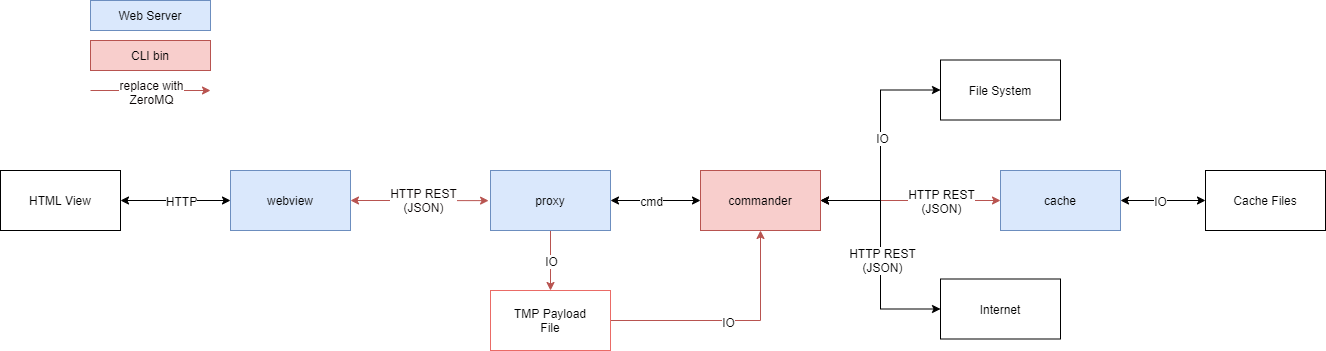

The diagram above was exported from draw.io. Its source (the exported page's mxGraphModel, read from the mxfile embedded in the PNG):
<mxGraphModel dx="976" dy="607" grid="1" gridSize="10" guides="1" tooltips="1" connect="1" arrows="1" fold="1" page="1" pageScale="1" pageWidth="850" pageHeight="1100" math="0" shadow="0">
  <root>
    <mxCell id="0" />
    <mxCell id="1" parent="0" />
    <mxCell id="tYAQiHGQ2Ifwr7PUx9B5-6" style="edgeStyle=orthogonalEdgeStyle;rounded=0;orthogonalLoop=1;jettySize=auto;html=1;entryX=1;entryY=0.5;entryDx=0;entryDy=0;startArrow=classic;startFill=1;" edge="1" parent="1" source="tYAQiHGQ2Ifwr7PUx9B5-1" target="tYAQiHGQ2Ifwr7PUx9B5-5">
      <mxGeometry relative="1" as="geometry" />
    </mxCell>
    <mxCell id="tYAQiHGQ2Ifwr7PUx9B5-8" value="HTTP" style="text;html=1;align=center;verticalAlign=middle;resizable=0;points=[];labelBackgroundColor=#ffffff;" vertex="1" connectable="0" parent="tYAQiHGQ2Ifwr7PUx9B5-6">
      <mxGeometry x="-0.0909" relative="1" as="geometry">
        <mxPoint as="offset" />
      </mxGeometry>
    </mxCell>
    <mxCell id="tYAQiHGQ2Ifwr7PUx9B5-9" style="edgeStyle=orthogonalEdgeStyle;rounded=0;orthogonalLoop=1;jettySize=auto;html=1;entryX=-0.016;entryY=0.502;entryDx=0;entryDy=0;entryPerimeter=0;startArrow=classic;startFill=1;fillColor=#f8cecc;strokeColor=#b85450;" edge="1" parent="1" source="tYAQiHGQ2Ifwr7PUx9B5-1" target="tYAQiHGQ2Ifwr7PUx9B5-2">
      <mxGeometry relative="1" as="geometry" />
    </mxCell>
    <mxCell id="tYAQiHGQ2Ifwr7PUx9B5-10" value="HTTP REST&lt;br&gt;(JSON)" style="text;html=1;align=center;verticalAlign=middle;resizable=0;points=[];labelBackgroundColor=#ffffff;fontColor=#080303;" vertex="1" connectable="0" parent="tYAQiHGQ2Ifwr7PUx9B5-9">
      <mxGeometry x="-0.1635" relative="1" as="geometry">
        <mxPoint x="14.76" y="-0.01" as="offset" />
      </mxGeometry>
    </mxCell>
    <mxCell id="tYAQiHGQ2Ifwr7PUx9B5-1" value="webview" style="rounded=0;whiteSpace=wrap;html=1;fillColor=#dae8fc;strokeColor=#6c8ebf;" vertex="1" parent="1">
      <mxGeometry x="300" y="370" width="120" height="60" as="geometry" />
    </mxCell>
    <mxCell id="tYAQiHGQ2Ifwr7PUx9B5-13" style="edgeStyle=orthogonalEdgeStyle;rounded=0;orthogonalLoop=1;jettySize=auto;html=1;entryX=0.5;entryY=0;entryDx=0;entryDy=0;startArrow=none;startFill=0;fillColor=#f8cecc;strokeColor=#b85450;" edge="1" parent="1" source="tYAQiHGQ2Ifwr7PUx9B5-2" target="tYAQiHGQ2Ifwr7PUx9B5-11">
      <mxGeometry relative="1" as="geometry" />
    </mxCell>
    <mxCell id="tYAQiHGQ2Ifwr7PUx9B5-14" value="IO" style="text;html=1;align=center;verticalAlign=middle;resizable=0;points=[];labelBackgroundColor=#ffffff;" vertex="1" connectable="0" parent="tYAQiHGQ2Ifwr7PUx9B5-13">
      <mxGeometry x="0.2187" y="-1" relative="1" as="geometry">
        <mxPoint x="1" y="-6.5600000000000005" as="offset" />
      </mxGeometry>
    </mxCell>
    <mxCell id="tYAQiHGQ2Ifwr7PUx9B5-15" style="edgeStyle=orthogonalEdgeStyle;rounded=0;orthogonalLoop=1;jettySize=auto;html=1;entryX=0;entryY=0.5;entryDx=0;entryDy=0;startArrow=classic;startFill=1;" edge="1" parent="1" source="tYAQiHGQ2Ifwr7PUx9B5-2" target="tYAQiHGQ2Ifwr7PUx9B5-4">
      <mxGeometry relative="1" as="geometry" />
    </mxCell>
    <mxCell id="tYAQiHGQ2Ifwr7PUx9B5-16" value="cmd" style="text;html=1;align=center;verticalAlign=middle;resizable=0;points=[];labelBackgroundColor=#ffffff;" vertex="1" connectable="0" parent="tYAQiHGQ2Ifwr7PUx9B5-15">
      <mxGeometry x="-0.1185" relative="1" as="geometry">
        <mxPoint as="offset" />
      </mxGeometry>
    </mxCell>
    <mxCell id="tYAQiHGQ2Ifwr7PUx9B5-2" value="proxy" style="rounded=0;whiteSpace=wrap;html=1;fillColor=#dae8fc;strokeColor=#6c8ebf;" vertex="1" parent="1">
      <mxGeometry x="560" y="370" width="120" height="60" as="geometry" />
    </mxCell>
    <mxCell id="tYAQiHGQ2Ifwr7PUx9B5-30" style="edgeStyle=orthogonalEdgeStyle;rounded=0;orthogonalLoop=1;jettySize=auto;html=1;entryX=0;entryY=0.5;entryDx=0;entryDy=0;startArrow=classic;startFill=1;" edge="1" parent="1" source="tYAQiHGQ2Ifwr7PUx9B5-3" target="tYAQiHGQ2Ifwr7PUx9B5-29">
      <mxGeometry relative="1" as="geometry" />
    </mxCell>
    <mxCell id="tYAQiHGQ2Ifwr7PUx9B5-31" value="IO" style="text;html=1;align=center;verticalAlign=middle;resizable=0;points=[];labelBackgroundColor=#ffffff;" vertex="1" connectable="0" parent="tYAQiHGQ2Ifwr7PUx9B5-30">
      <mxGeometry x="-0.169" relative="1" as="geometry">
        <mxPoint x="4.65" as="offset" />
      </mxGeometry>
    </mxCell>
    <mxCell id="tYAQiHGQ2Ifwr7PUx9B5-3" value="cache" style="rounded=0;whiteSpace=wrap;html=1;fillColor=#dae8fc;strokeColor=#6c8ebf;" vertex="1" parent="1">
      <mxGeometry x="1070" y="370" width="120" height="60" as="geometry" />
    </mxCell>
    <mxCell id="tYAQiHGQ2Ifwr7PUx9B5-19" style="edgeStyle=orthogonalEdgeStyle;rounded=0;orthogonalLoop=1;jettySize=auto;html=1;entryX=0;entryY=0.5;entryDx=0;entryDy=0;startArrow=classic;startFill=1;fillColor=#f8cecc;strokeColor=#b85450;" edge="1" parent="1" source="tYAQiHGQ2Ifwr7PUx9B5-4" target="tYAQiHGQ2Ifwr7PUx9B5-3">
      <mxGeometry relative="1" as="geometry" />
    </mxCell>
    <mxCell id="tYAQiHGQ2Ifwr7PUx9B5-25" value="HTTP REST&lt;br&gt;(JSON)" style="text;html=1;align=center;verticalAlign=middle;resizable=0;points=[];labelBackgroundColor=#ffffff;" vertex="1" connectable="0" parent="tYAQiHGQ2Ifwr7PUx9B5-19">
      <mxGeometry x="0.3307" relative="1" as="geometry">
        <mxPoint x="0.40000000000000213" as="offset" />
      </mxGeometry>
    </mxCell>
    <mxCell id="tYAQiHGQ2Ifwr7PUx9B5-23" style="edgeStyle=orthogonalEdgeStyle;rounded=0;orthogonalLoop=1;jettySize=auto;html=1;entryX=0;entryY=0.5;entryDx=0;entryDy=0;startArrow=classic;startFill=1;" edge="1" parent="1" source="tYAQiHGQ2Ifwr7PUx9B5-4" target="tYAQiHGQ2Ifwr7PUx9B5-21">
      <mxGeometry relative="1" as="geometry" />
    </mxCell>
    <mxCell id="tYAQiHGQ2Ifwr7PUx9B5-27" value="HTTP REST&lt;br&gt;(JSON)" style="text;html=1;align=center;verticalAlign=middle;resizable=0;points=[];labelBackgroundColor=#ffffff;" vertex="1" connectable="0" parent="tYAQiHGQ2Ifwr7PUx9B5-23">
      <mxGeometry x="0.1642" y="1" relative="1" as="geometry">
        <mxPoint y="-13.07" as="offset" />
      </mxGeometry>
    </mxCell>
    <mxCell id="tYAQiHGQ2Ifwr7PUx9B5-24" style="edgeStyle=orthogonalEdgeStyle;rounded=0;orthogonalLoop=1;jettySize=auto;html=1;entryX=0;entryY=0.5;entryDx=0;entryDy=0;startArrow=classic;startFill=1;" edge="1" parent="1" source="tYAQiHGQ2Ifwr7PUx9B5-4" target="tYAQiHGQ2Ifwr7PUx9B5-20">
      <mxGeometry relative="1" as="geometry" />
    </mxCell>
    <mxCell id="tYAQiHGQ2Ifwr7PUx9B5-28" value="IO" style="text;html=1;align=center;verticalAlign=middle;resizable=0;points=[];labelBackgroundColor=#ffffff;" vertex="1" connectable="0" parent="tYAQiHGQ2Ifwr7PUx9B5-24">
      <mxGeometry x="0.0667" y="-1" relative="1" as="geometry">
        <mxPoint as="offset" />
      </mxGeometry>
    </mxCell>
    <mxCell id="tYAQiHGQ2Ifwr7PUx9B5-4" value="commander" style="rounded=0;whiteSpace=wrap;html=1;fillColor=#f8cecc;strokeColor=#b85450;" vertex="1" parent="1">
      <mxGeometry x="770" y="370" width="120" height="60" as="geometry" />
    </mxCell>
    <mxCell id="tYAQiHGQ2Ifwr7PUx9B5-5" value="HTML View" style="rounded=0;whiteSpace=wrap;html=1;" vertex="1" parent="1">
      <mxGeometry x="70" y="370" width="120" height="60" as="geometry" />
    </mxCell>
    <mxCell id="tYAQiHGQ2Ifwr7PUx9B5-17" style="edgeStyle=orthogonalEdgeStyle;rounded=0;orthogonalLoop=1;jettySize=auto;html=1;entryX=0.5;entryY=1;entryDx=0;entryDy=0;startArrow=none;startFill=0;fillColor=#f8cecc;strokeColor=#b85450;" edge="1" parent="1" source="tYAQiHGQ2Ifwr7PUx9B5-11" target="tYAQiHGQ2Ifwr7PUx9B5-4">
      <mxGeometry relative="1" as="geometry" />
    </mxCell>
    <mxCell id="tYAQiHGQ2Ifwr7PUx9B5-18" value="IO" style="text;html=1;align=center;verticalAlign=middle;resizable=0;points=[];labelBackgroundColor=#ffffff;" vertex="1" connectable="0" parent="tYAQiHGQ2Ifwr7PUx9B5-17">
      <mxGeometry x="-0.0271" y="-1" relative="1" as="geometry">
        <mxPoint as="offset" />
      </mxGeometry>
    </mxCell>
    <mxCell id="tYAQiHGQ2Ifwr7PUx9B5-11" value="TMP Payload&lt;br&gt;File" style="rounded=0;whiteSpace=wrap;html=1;strokeColor=#EA6B66;" vertex="1" parent="1">
      <mxGeometry x="560" y="490" width="120" height="60" as="geometry" />
    </mxCell>
    <mxCell id="tYAQiHGQ2Ifwr7PUx9B5-20" value="File System" style="rounded=0;whiteSpace=wrap;html=1;" vertex="1" parent="1">
      <mxGeometry x="1010" y="259.5" width="120" height="60" as="geometry" />
    </mxCell>
    <mxCell id="tYAQiHGQ2Ifwr7PUx9B5-21" value="Internet" style="rounded=0;whiteSpace=wrap;html=1;" vertex="1" parent="1">
      <mxGeometry x="1010" y="478.5" width="120" height="60" as="geometry" />
    </mxCell>
    <mxCell id="tYAQiHGQ2Ifwr7PUx9B5-29" value="Cache Files" style="rounded=0;whiteSpace=wrap;html=1;" vertex="1" parent="1">
      <mxGeometry x="1275" y="370" width="120" height="60" as="geometry" />
    </mxCell>
    <mxCell id="tYAQiHGQ2Ifwr7PUx9B5-32" value="Web Server" style="rounded=0;whiteSpace=wrap;html=1;strokeColor=#6c8ebf;fillColor=#dae8fc;" vertex="1" parent="1">
      <mxGeometry x="160" y="200" width="120" height="30" as="geometry" />
    </mxCell>
    <mxCell id="tYAQiHGQ2Ifwr7PUx9B5-33" value="CLI bin" style="rounded=0;whiteSpace=wrap;html=1;strokeColor=#b85450;fillColor=#f8cecc;" vertex="1" parent="1">
      <mxGeometry x="160" y="240" width="120" height="30" as="geometry" />
    </mxCell>
    <mxCell id="tYAQiHGQ2Ifwr7PUx9B5-34" value="" style="endArrow=classic;html=1;fontColor=#080303;fillColor=#f8cecc;strokeColor=#b85450;" edge="1" parent="1">
      <mxGeometry width="50" height="50" relative="1" as="geometry">
        <mxPoint x="160" y="290" as="sourcePoint" />
        <mxPoint x="280" y="290" as="targetPoint" />
      </mxGeometry>
    </mxCell>
    <mxCell id="tYAQiHGQ2Ifwr7PUx9B5-35" value="replace with&lt;br&gt;ZeroMQ" style="text;html=1;align=center;verticalAlign=middle;resizable=0;points=[];labelBackgroundColor=#ffffff;fontColor=#080303;" vertex="1" connectable="0" parent="tYAQiHGQ2Ifwr7PUx9B5-34">
      <mxGeometry x="0.2947" y="-1" relative="1" as="geometry">
        <mxPoint x="-17.6" as="offset" />
      </mxGeometry>
    </mxCell>
  </root>
</mxGraphModel>